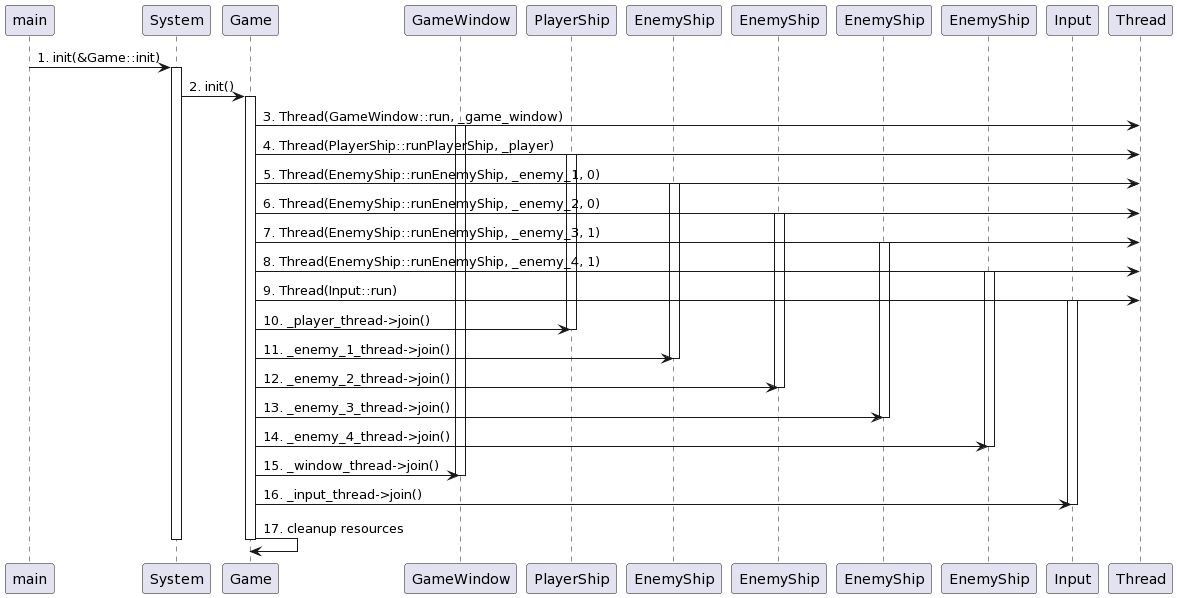

The diagram above was rendered by PlantUML. Its source (embedded in the PNG):
@startuml
participant main as M
participant System as S
participant Game as G
participant GameWindow as GW
participant PlayerShip as PS
participant EnemyShip as ES1
participant EnemyShip as ES2
participant EnemyShip as ES3
participant EnemyShip as ES4
participant Input as I
participant Thread as T

M -> S: 1. init(&Game::init)
activate S

S -> G: 2. init()
activate G

G -> T: 3. Thread(GameWindow::run, _game_window)
activate GW

G -> T: 4. Thread(PlayerShip::runPlayerShip, _player)
activate PS

G -> T: 5. Thread(EnemyShip::runEnemyShip, _enemy_1, 0)
activate ES1

G -> T: 6. Thread(EnemyShip::runEnemyShip, _enemy_2, 0)
activate ES2

G -> T: 7. Thread(EnemyShip::runEnemyShip, _enemy_3, 1)
activate ES3

G -> T: 8. Thread(EnemyShip::runEnemyShip, _enemy_4, 1)
activate ES4

G -> T: 9. Thread(Input::run)
activate I

G -> PS: 10. _player_thread->join()
deactivate PS

G -> ES1: 11. _enemy_1_thread->join()
deactivate ES1

G -> ES2: 12. _enemy_2_thread->join()
deactivate ES2

G -> ES3: 13. _enemy_3_thread->join()
deactivate ES3

G -> ES4: 14. _enemy_4_thread->join()
deactivate ES4

G -> GW: 15. _window_thread->join()
deactivate GW

G -> I: 16. _input_thread->join()
deactivate I

G -> G: 17. cleanup resources
deactivate G
deactivate S
@enduml